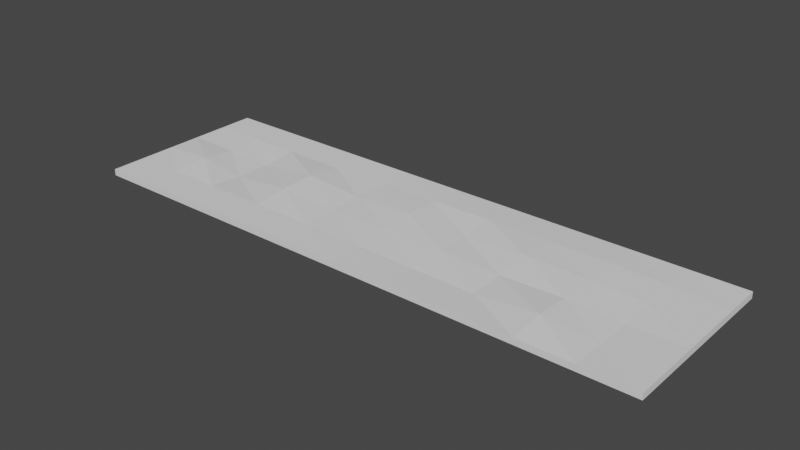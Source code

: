 # Source: GrassBlock_Long.blend  (saved by Blender 2.91.10; exported with 4.5.12 LTS)
import bpy
from mathutils import Matrix  # noqa: F401  (used for matrix-valued properties, if any)

bpy.ops.wm.read_factory_settings(use_empty=True)
scene = bpy.context.scene
scene.name = 'Scene'

# ---- collections
col_collection = bpy.data.collections.new('Collection'); scene.collection.children.link(col_collection)

# ---- world
world_world = bpy.data.worlds.new('World'); scene.world = world_world
world_world.use_nodes = True; world_world.node_tree.nodes.clear()
_N = world_world.node_tree.nodes; _L = world_world.node_tree.links
n0 = _N.new('ShaderNodeOutputWorld'); n0.name = 'World Output'; n0.location = (300, 300)
n1 = _N.new('ShaderNodeBackground'); n1.name = 'Background'; n1.location = (10, 300)
n1.inputs[0].default_value = (0.05088, 0.05088, 0.05088, 1.0)
_L.new(n1.outputs[0], n0.inputs[0])
n0.is_active_output = True
world_world.color = (0.05088, 0.05088, 0.05088)
world_world.use_sun_shadow = False
world_world.sun_shadow_jitter_overblur = 0.0

# ---- meshes
me_cube = bpy.data.meshes.new('Cube')
me_cube.from_pydata([(-3.265, -1.0, -0.06565), (-2.043, 1.0, -0.06565), (-3.265, 1.0, -0.06565), (-0.6474, 1.0, -0.06565), (3.299, -1.0, -0.06565), (2.144, 1.0, -0.06565), (3.299, 1.0, -0.06565), (0.7484, 1.0, -0.06565), (-3.265, -1.0, -0.138), (-3.265, 1.0, -0.138), (3.299, -1.0, -0.138), (3.299, 1.0, -0.138), (-2.043, -1.0, -0.06565), (-0.6474, -1.0, -0.06565), (0.7484, -1.0, -0.06565), (2.144, -1.0, -0.06565), (2.144, 1.0, -0.138), (0.7484, 1.0, -0.138), (-0.6474, 1.0, -0.138), (-2.043, 1.0, -0.138), (-2.043, -1.0, -0.138), (-0.6474, -1.0, -0.138), (0.7484, -1.0, -0.138), (2.144, -1.0, -0.138), (-3.265, 0.6, -0.06565), (-3.265, 0.2, -0.06565), (-3.265, -0.2, -0.06565), (-3.265, -0.6, -0.06565), (3.299, -0.6, -0.06565), (3.299, -0.2, -0.06565), (3.299, 0.2, -0.06565), (3.299, 0.6, -0.06565), (-3.265, 0.6, -0.138), (-3.265, 0.2, -0.138), (-3.265, -0.2, -0.138), (-3.265, -0.6, -0.138), (3.299, -0.6, -0.138), (3.299, -0.2, -0.138), (3.299, 0.2, -0.138), (3.299, 0.6, -0.138), (-2.043, 0.6, -0.1794), (-2.043, 0.2, -0.1522), (-2.043, -0.2, -0.1644), (-2.043, -0.6, -0.1644), (-0.6474, 0.6, -0.1152), (-0.6474, 0.2, -0.1443), (-0.6474, -0.2, -0.1318), (-0.6474, -0.6, -0.1644), (0.7484, 0.6, -0.138), (0.7484, 0.2, -0.1352), (0.7484, -0.2, -0.1352), (0.7484, -0.6, -0.138), (2.144, 0.6, -0.138), (2.144, 0.2, -0.1061), (2.144, -0.2, -0.1061), (2.144, -0.6, -0.138), (1.446, 1.0, -0.138), (1.446, -1.0, -0.06565), (1.446, 1.0, -0.06565), (1.446, -1.0, -0.138), (1.446, 0.6, -0.138), (1.446, 0.2, -0.1721), (1.446, -0.2, -0.1847), (1.446, -0.6, -0.138), (0.0505, -1.0, -0.06565), (0.0505, 1.0, -0.06565), (0.0505, 1.0, -0.138), (0.0505, -1.0, -0.138), (0.0505, 0.6, -0.1266), (0.0505, 0.2, -0.1398), (0.0505, -0.2, -0.1644), (0.0505, -0.6, -0.1512), (-1.345, -1.0, -0.06565), (-1.345, 1.0, -0.06565), (-1.345, 1.0, -0.138), (-1.345, -1.0, -0.138), (-1.345, 0.6, -0.1152), (-1.345, 0.2, -0.1298), (-1.345, -0.2, -0.1789), (-1.345, -0.6, -0.1644), (-2.654, 1.0, -0.06565), (-2.654, -1.0, -0.06565), (-2.654, 1.0, -0.138), (-2.654, -1.0, -0.138), (-2.654, 0.6, -0.1266), (-2.654, 0.2, -0.1266), (-2.654, -0.2, -0.1512), (-2.654, -0.6, -0.1512), (2.721, 1.0, -0.138), (2.721, -1.0, -0.06565), (2.721, -1.0, -0.138), (2.721, 1.0, -0.06565), (2.721, 0.6, -0.138), (2.721, 0.2, -0.1746), (2.721, -0.2, -0.122), (2.721, -0.6, -0.138)], [], [(58, 5, 16, 56), (65, 7, 17, 66), (73, 3, 18, 74), (80, 1, 19, 82), (24, 2, 9, 32), (95, 36, 10, 90), (28, 4, 10, 36), (81, 0, 8, 83), (91, 6, 11, 88), (89, 15, 23, 90), (57, 14, 22, 59), (64, 13, 21, 67), (72, 12, 20, 75), (87, 43, 20, 83), (79, 47, 21, 75), (71, 51, 22, 67), (63, 55, 23, 59), (56, 16, 52, 60), (60, 52, 53, 61), (61, 53, 54, 62), (62, 54, 55, 63), (66, 17, 48, 68), (68, 48, 49, 69), (69, 49, 50, 70), (70, 50, 51, 71), (74, 18, 44, 76), (76, 44, 45, 77), (77, 45, 46, 78), (78, 46, 47, 79), (82, 19, 40, 84), (84, 40, 41, 85), (85, 41, 42, 86), (86, 42, 43, 87), (6, 31, 39, 11), (31, 30, 38, 39), (30, 29, 37, 38), (29, 28, 36, 37), (88, 11, 39, 92), (92, 39, 38, 93), (93, 38, 37, 94), (94, 37, 36, 95), (0, 27, 35, 8), (27, 26, 34, 35), (26, 25, 33, 34), (25, 24, 32, 33), (50, 62, 63, 51), (49, 61, 62, 50), (48, 60, 61, 49), (17, 56, 60, 48), (51, 63, 59, 22), (15, 57, 59, 23), (7, 58, 56, 17), (46, 70, 71, 47), (45, 69, 70, 46), (44, 68, 69, 45), (18, 66, 68, 44), (47, 71, 67, 21), (14, 64, 67, 22), (3, 65, 66, 18), (42, 78, 79, 43), (41, 77, 78, 42), (40, 76, 77, 41), (19, 74, 76, 40), (43, 79, 75, 20), (13, 72, 75, 21), (1, 73, 74, 19), (34, 86, 87, 35), (33, 85, 86, 34), (32, 84, 85, 33), (9, 82, 84, 32), (35, 87, 83, 8), (12, 81, 83, 20), (2, 80, 82, 9), (54, 94, 95, 55), (53, 93, 94, 54), (52, 92, 93, 53), (16, 88, 92, 52), (4, 89, 90, 10), (5, 91, 88, 16), (55, 95, 90, 23)])
_uv = me_cube.uv_layers.new(name='UVMap')
_uv.uv.foreach_set('vector', [0.3055, 0.2822, 0.3055, 0.1759, 0.3166, 0.1759, 0.3166, 0.2822, 0.3055, 0.4948, 0.3055, 0.3885, 0.3166, 0.3885, 0.3166, 0.4948, 0.3055, 0.7073, 0.3055, 0.601, 0.3166, 0.601, 0.3166, 0.7073, 0.3055, 0.9066, 0.3055, 0.8136, 0.3166, 0.8136, 0.3166, 0.9066, 0.3501, 0.2437, 0.3501, 0.3047, 0.3391, 0.3047, 0.3391, 0.2437, 0.2441, 0.08806, 0.244, 0.0001272, 0.3049, 8.781e-05, 0.305, 0.08802, 0.3389, 0.2437, 0.3389, 0.3047, 0.3279, 0.3047, 0.3279, 0.2437, 0.3167, 0.09309, 0.3167, 8.792e-05, 0.3277, 8.781e-05, 0.3277, 0.09309, 0.3055, 0.088, 0.3055, 8.781e-05, 0.3166, 8.785e-05, 0.3166, 0.088, 0.3167, 0.9117, 0.3167, 0.8238, 0.3277, 0.8238, 0.3277, 0.9117, 0.3167, 0.7175, 0.3167, 0.6112, 0.3277, 0.6112, 0.3277, 0.7175, 0.3167, 0.5049, 0.3167, 0.3987, 0.3277, 0.3987, 0.3277, 0.5049, 0.3167, 0.2924, 0.3167, 0.1861, 0.3277, 0.1861, 0.3277, 0.2924, 0.2442, 0.9067, 0.2442, 0.8137, 0.3053, 0.8138, 0.3051, 0.9068, 0.2443, 0.7075, 0.2444, 0.6012, 0.3054, 0.6012, 0.3054, 0.7075, 0.2442, 0.495, 0.2441, 0.3886, 0.3051, 0.3886, 0.3052, 0.4949, 0.2441, 0.2823, 0.2441, 0.176, 0.305, 0.1759, 0.3051, 0.2823, 0.0002851, 0.2823, 0.0002458, 0.176, 0.06116, 0.176, 0.06121, 0.2823, 0.06121, 0.2823, 0.06116, 0.176, 0.1222, 0.176, 0.1222, 0.2823, 0.1222, 0.2823, 0.1222, 0.176, 0.1831, 0.176, 0.1831, 0.2823, 0.1831, 0.2823, 0.1831, 0.176, 0.2441, 0.176, 0.2441, 0.2823, 0.0002331, 0.4949, 0.0002935, 0.3886, 0.06124, 0.3886, 0.0612, 0.495, 0.0612, 0.495, 0.06124, 0.3886, 0.1222, 0.3886, 0.1222, 0.495, 0.1222, 0.495, 0.1222, 0.3886, 0.1832, 0.3886, 0.1833, 0.4951, 0.1833, 0.4951, 0.1832, 0.3886, 0.2441, 0.3886, 0.2442, 0.495, 8.781e-05, 0.7076, 9.693e-05, 0.6013, 0.06111, 0.6013, 0.06111, 0.7076, 0.06111, 0.7076, 0.06111, 0.6013, 0.1221, 0.6013, 0.1221, 0.7075, 0.1221, 0.7075, 0.1221, 0.6013, 0.1834, 0.6013, 0.1834, 0.7074, 0.1834, 0.7074, 0.1834, 0.6013, 0.2444, 0.6012, 0.2443, 0.7075, 0.0002882, 0.9069, 0.0001573, 0.8139, 0.06116, 0.8138, 0.06123, 0.9068, 0.06123, 0.9068, 0.06116, 0.8138, 0.122, 0.8138, 0.1222, 0.9067, 0.1222, 0.9067, 0.122, 0.8138, 0.1833, 0.8137, 0.1832, 0.9067, 0.1832, 0.9067, 0.1833, 0.8137, 0.2442, 0.8137, 0.2442, 0.9067, 0.3389, 8.782e-05, 0.3389, 0.061, 0.3279, 0.061, 0.3279, 8.781e-05, 0.3389, 0.061, 0.3389, 0.1219, 0.3279, 0.1219, 0.3279, 0.061, 0.3389, 0.1219, 0.3389, 0.1828, 0.3279, 0.1828, 0.3279, 0.1219, 0.3389, 0.1828, 0.3389, 0.2437, 0.3279, 0.2437, 0.3279, 0.1828, 0.0002595, 0.08809, 0.0002784, 0.0001546, 0.06121, 0.0001671, 0.06119, 0.0881, 0.06119, 0.0881, 0.06121, 0.0001671, 0.1221, 0.0001774, 0.1222, 0.08814, 0.1222, 0.08814, 0.1221, 0.0001774, 0.1831, 0.0001655, 0.1831, 0.08812, 0.1831, 0.08812, 0.1831, 0.0001655, 0.244, 0.0001272, 0.2441, 0.08806, 0.3501, 8.781e-05, 0.3501, 0.061, 0.3391, 0.061, 0.3391, 8.781e-05, 0.3501, 0.061, 0.3501, 0.1219, 0.3391, 0.1219, 0.3391, 0.061, 0.3501, 0.1219, 0.3501, 0.1828, 0.3391, 0.1828, 0.3391, 0.1219, 0.3501, 0.1828, 0.3501, 0.2437, 0.3391, 0.2437, 0.3391, 0.1828, 0.1832, 0.3886, 0.1831, 0.2823, 0.2441, 0.2823, 0.2441, 0.3886, 0.1222, 0.3886, 0.1222, 0.2823, 0.1831, 0.2823, 0.1832, 0.3886, 0.06124, 0.3886, 0.06121, 0.2823, 0.1222, 0.2823, 0.1222, 0.3886, 0.0002935, 0.3886, 0.0002851, 0.2823, 0.06121, 0.2823, 0.06124, 0.3886, 0.2441, 0.3886, 0.2441, 0.2823, 0.3051, 0.2823, 0.3051, 0.3886, 0.3167, 0.8238, 0.3167, 0.7175, 0.3277, 0.7175, 0.3277, 0.8238, 0.3055, 0.3885, 0.3055, 0.2822, 0.3166, 0.2822, 0.3166, 0.3885, 0.1834, 0.6013, 0.1833, 0.4951, 0.2442, 0.495, 0.2444, 0.6012, 0.1221, 0.6013, 0.1222, 0.495, 0.1833, 0.4951, 0.1834, 0.6013, 0.06111, 0.6013, 0.0612, 0.495, 0.1222, 0.495, 0.1221, 0.6013, 9.693e-05, 0.6013, 0.0002331, 0.4949, 0.0612, 0.495, 0.06111, 0.6013, 0.2444, 0.6012, 0.2442, 0.495, 0.3052, 0.4949, 0.3054, 0.6012, 0.3167, 0.6112, 0.3167, 0.5049, 0.3277, 0.5049, 0.3277, 0.6112, 0.3055, 0.601, 0.3055, 0.4948, 0.3166, 0.4948, 0.3166, 0.601, 0.1833, 0.8137, 0.1834, 0.7074, 0.2443, 0.7075, 0.2442, 0.8137, 0.122, 0.8138, 0.1221, 0.7075, 0.1834, 0.7074, 0.1833, 0.8137, 0.06116, 0.8138, 0.06111, 0.7076, 0.1221, 0.7075, 0.122, 0.8138, 0.0001573, 0.8139, 8.781e-05, 0.7076, 0.06111, 0.7076, 0.06116, 0.8138, 0.2442, 0.8137, 0.2443, 0.7075, 0.3054, 0.7075, 0.3053, 0.8138, 0.3167, 0.3987, 0.3167, 0.2924, 0.3277, 0.2924, 0.3277, 0.3987, 0.3055, 0.8136, 0.3055, 0.7073, 0.3166, 0.7073, 0.3166, 0.8136, 0.1832, 0.9998, 0.1832, 0.9067, 0.2442, 0.9067, 0.2441, 0.9998, 0.1222, 0.9998, 0.1222, 0.9067, 0.1832, 0.9067, 0.1832, 0.9998, 0.06132, 0.9998, 0.06123, 0.9068, 0.1222, 0.9067, 0.1222, 0.9998, 0.0003886, 0.9999, 0.0002882, 0.9069, 0.06123, 0.9068, 0.06132, 0.9998, 0.2441, 0.9998, 0.2442, 0.9067, 0.3051, 0.9068, 0.305, 0.9999, 0.3167, 0.1861, 0.3167, 0.09309, 0.3277, 0.09309, 0.3277, 0.1861, 0.3055, 0.9996, 0.3055, 0.9066, 0.3166, 0.9066, 0.3166, 0.9996, 0.1831, 0.176, 0.1831, 0.08812, 0.2441, 0.08806, 0.2441, 0.176, 0.1222, 0.176, 0.1222, 0.08814, 0.1831, 0.08812, 0.1831, 0.176, 0.06116, 0.176, 0.06119, 0.0881, 0.1222, 0.08814, 0.1222, 0.176, 0.0002458, 0.176, 0.0002595, 0.08809, 0.06119, 0.0881, 0.06116, 0.176, 0.3167, 0.9996, 0.3167, 0.9117, 0.3277, 0.9117, 0.3277, 0.9996, 0.3055, 0.1759, 0.3055, 0.088, 0.3166, 0.088, 0.3166, 0.1759, 0.2441, 0.176, 0.2441, 0.08806, 0.305, 0.08802, 0.305, 0.1759])
me_cube.use_remesh_fix_poles = True
me_cube.use_remesh_preserve_attributes = False
me_cube.use_mirror_vertex_groups = False
me_cube.update()

# ---- objects
ob_cube = bpy.data.objects.new('Cube', me_cube)

# ---- transforms, parenting, visibility, modifiers, constraints
ob_cube.location = (0.5563, 0.4507, -0.8105)
ob_cube.scale = (-9.981, -9.981, -9.981)
ob_cube.lineart.crease_threshold = 0.0

# ---- collection membership
col_collection.objects.link(ob_cube)

# ---- scene / render settings (as saved in the file)
scene.frame_start = 1; scene.frame_end = 250; scene.frame_set(13)
scene.render.engine = 'BLENDER_EEVEE_NEXT'
scene.cycles.use_denoising = False
scene.cycles.samples = 128
scene.cycles.sampling_pattern = 'TABULATED_SOBOL'
scene.cycles.use_adaptive_sampling = False
scene.cycles.use_light_tree = False
scene.view_settings.view_transform = 'Filmic'
bpy.context.view_layer.update()

# ---- added for rendering (the .blend has no active camera and no usable light): camera, sun
cam_auto = bpy.data.cameras.new('AutoCamera')
cam_auto.lens = 50.0
cam_auto.sensor_width = 36.0
cam_auto.clip_end = 1112.19
ob_auto_camera = bpy.data.objects.new('AutoCamera', cam_auto)
scene.collection.objects.link(ob_auto_camera)
ob_auto_camera.location = (63.7587, -75.5965, 51.1368)
ob_auto_camera.rotation_euler = (1.09748, -7.21219e-08, 0.694738)
scene.camera = ob_auto_camera
light_auto_sun = bpy.data.lights.new('AutoSun', 'SUN')
light_auto_sun.energy = 3.0
light_auto_sun.angle = 0.0523599
ob_auto_sun = bpy.data.objects.new('AutoSun', light_auto_sun)
scene.collection.objects.link(ob_auto_sun)
ob_auto_sun.rotation_euler = (0.872665, 0.174533, 0.523599)
bpy.context.view_layer.update()
